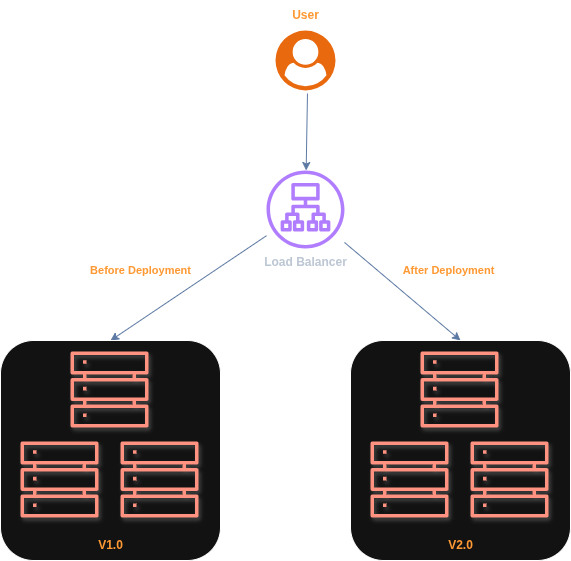

The diagram above was exported from draw.io. Its source (the exported page's mxGraphModel, read from the mxfile embedded in the PNG):
<mxGraphModel dx="1426" dy="860" grid="1" gridSize="10" guides="1" tooltips="1" connect="1" arrows="1" fold="1" page="1" pageScale="1" pageWidth="850" pageHeight="1100" math="0" shadow="0">
  <root>
    <mxCell id="0" />
    <mxCell id="1" parent="0" />
    <mxCell id="mI_DolLx-0TGwa-jTVxX-2" value="&lt;b&gt;Load Balancer&lt;/b&gt;" style="sketch=0;outlineConnect=0;fontColor=#232F3E;gradientColor=none;fillColor=#8C4FFF;strokeColor=none;dashed=0;verticalLabelPosition=bottom;verticalAlign=top;align=center;html=1;fontSize=12;fontStyle=0;aspect=fixed;pointerEvents=1;shape=mxgraph.aws4.application_load_balancer;" parent="1" vertex="1">
      <mxGeometry x="386" y="340" width="78" height="78" as="geometry" />
    </mxCell>
    <mxCell id="mI_DolLx-0TGwa-jTVxX-6" value="" style="endArrow=classic;html=1;rounded=0;fillColor=#dae8fc;gradientColor=#7ea6e0;strokeColor=#6c8ebf;exitX=0.533;exitY=1.05;exitDx=0;exitDy=0;exitPerimeter=0;" parent="1" source="mI_DolLx-0TGwa-jTVxX-11" target="mI_DolLx-0TGwa-jTVxX-2" edge="1">
      <mxGeometry width="50" height="50" relative="1" as="geometry">
        <mxPoint x="425" y="260" as="sourcePoint" />
        <mxPoint x="450" y="340" as="targetPoint" />
      </mxGeometry>
    </mxCell>
    <mxCell id="mI_DolLx-0TGwa-jTVxX-7" value="" style="endArrow=classic;html=1;rounded=0;fillColor=#dae8fc;gradientColor=#7ea6e0;strokeColor=#6c8ebf;entryX=0.5;entryY=0;entryDx=0;entryDy=0;" parent="1" source="mI_DolLx-0TGwa-jTVxX-2" edge="1" target="bHkgHNMBPs0bCYUipiAN-3">
      <mxGeometry width="50" height="50" relative="1" as="geometry">
        <mxPoint x="420" y="430" as="sourcePoint" />
        <mxPoint x="290" y="410" as="targetPoint" />
      </mxGeometry>
    </mxCell>
    <mxCell id="mI_DolLx-0TGwa-jTVxX-9" value="&lt;b&gt;Before Deployment&lt;/b&gt;" style="edgeLabel;html=1;align=center;verticalAlign=middle;resizable=0;points=[];labelBackgroundColor=none;fontColor=light-dark(#000000,#FF9933);" parent="mI_DolLx-0TGwa-jTVxX-7" vertex="1" connectable="0">
      <mxGeometry x="-0.0009" y="5" relative="1" as="geometry">
        <mxPoint x="-51" y="-22" as="offset" />
      </mxGeometry>
    </mxCell>
    <mxCell id="mI_DolLx-0TGwa-jTVxX-8" value="" style="endArrow=classic;html=1;rounded=0;fillColor=#dae8fc;gradientColor=#7ea6e0;strokeColor=#6c8ebf;entryX=0.5;entryY=0;entryDx=0;entryDy=0;" parent="1" source="mI_DolLx-0TGwa-jTVxX-2" target="bHkgHNMBPs0bCYUipiAN-7" edge="1">
      <mxGeometry width="50" height="50" relative="1" as="geometry">
        <mxPoint x="490" y="510" as="sourcePoint" />
        <mxPoint x="560.218605263158" y="511.88725" as="targetPoint" />
      </mxGeometry>
    </mxCell>
    <mxCell id="mI_DolLx-0TGwa-jTVxX-10" value="&lt;b&gt;After Deployment&lt;/b&gt;" style="edgeLabel;html=1;align=center;verticalAlign=middle;resizable=0;points=[];labelBackgroundColor=none;fontColor=light-dark(#000000,#FF9933);" parent="mI_DolLx-0TGwa-jTVxX-8" vertex="1" connectable="0">
      <mxGeometry x="0.0595" y="1" relative="1" as="geometry">
        <mxPoint x="42" y="-23" as="offset" />
      </mxGeometry>
    </mxCell>
    <mxCell id="mI_DolLx-0TGwa-jTVxX-11" value="" style="points=[];aspect=fixed;html=1;align=center;shadow=0;dashed=0;fillColor=#FF6A00;strokeColor=none;shape=mxgraph.alibaba_cloud.user;" parent="1" vertex="1">
      <mxGeometry x="395" y="200" width="60" height="60" as="geometry" />
    </mxCell>
    <mxCell id="mI_DolLx-0TGwa-jTVxX-12" value="&lt;b&gt;&lt;font style=&quot;color: light-dark(rgb(0, 0, 0), rgb(255, 153, 51));&quot;&gt;User&lt;/font&gt;&lt;/b&gt;" style="text;html=1;align=center;verticalAlign=middle;resizable=0;points=[];autosize=1;strokeColor=none;fillColor=none;" parent="1" vertex="1">
      <mxGeometry x="400" y="170" width="50" height="30" as="geometry" />
    </mxCell>
    <mxCell id="bHkgHNMBPs0bCYUipiAN-5" value="" style="group" parent="1" vertex="1" connectable="0">
      <mxGeometry x="120" y="510" width="220" height="220" as="geometry" />
    </mxCell>
    <mxCell id="bHkgHNMBPs0bCYUipiAN-3" value="" style="rounded=1;whiteSpace=wrap;html=1;" parent="bHkgHNMBPs0bCYUipiAN-5" vertex="1">
      <mxGeometry width="220" height="220" as="geometry" />
    </mxCell>
    <mxCell id="mI_DolLx-0TGwa-jTVxX-4" value="" style="sketch=0;outlineConnect=0;fontColor=#ffffff;fillColor=#e51400;strokeColor=#B20000;dashed=0;verticalLabelPosition=bottom;verticalAlign=top;align=center;html=1;fontSize=12;fontStyle=0;aspect=fixed;pointerEvents=1;shape=mxgraph.aws4.servers;shadow=1;" parent="bHkgHNMBPs0bCYUipiAN-5" vertex="1">
      <mxGeometry x="70" y="10" width="78" height="78" as="geometry" />
    </mxCell>
    <mxCell id="bHkgHNMBPs0bCYUipiAN-1" value="" style="sketch=0;outlineConnect=0;fontColor=#ffffff;fillColor=#e51400;strokeColor=#B20000;dashed=0;verticalLabelPosition=bottom;verticalAlign=top;align=center;html=1;fontSize=12;fontStyle=0;aspect=fixed;pointerEvents=1;shape=mxgraph.aws4.servers;shadow=1;" parent="bHkgHNMBPs0bCYUipiAN-5" vertex="1">
      <mxGeometry x="20" y="100" width="78" height="78" as="geometry" />
    </mxCell>
    <mxCell id="bHkgHNMBPs0bCYUipiAN-2" value="" style="sketch=0;outlineConnect=0;fontColor=#ffffff;fillColor=#e51400;strokeColor=#B20000;dashed=0;verticalLabelPosition=bottom;verticalAlign=top;align=center;html=1;fontSize=12;fontStyle=0;aspect=fixed;pointerEvents=1;shape=mxgraph.aws4.servers;shadow=1;" parent="bHkgHNMBPs0bCYUipiAN-5" vertex="1">
      <mxGeometry x="120" y="100" width="78" height="78" as="geometry" />
    </mxCell>
    <mxCell id="bHkgHNMBPs0bCYUipiAN-4" value="&lt;b&gt;&lt;font style=&quot;color: light-dark(rgb(0, 0, 0), rgb(255, 153, 51));&quot;&gt;V1.0&lt;/font&gt;&lt;/b&gt;" style="text;html=1;align=center;verticalAlign=middle;resizable=0;points=[];autosize=1;strokeColor=none;fillColor=none;" parent="bHkgHNMBPs0bCYUipiAN-5" vertex="1">
      <mxGeometry x="85" y="190" width="50" height="30" as="geometry" />
    </mxCell>
    <mxCell id="bHkgHNMBPs0bCYUipiAN-6" value="" style="group" parent="1" vertex="1" connectable="0">
      <mxGeometry x="470" y="510" width="220" height="220" as="geometry" />
    </mxCell>
    <mxCell id="bHkgHNMBPs0bCYUipiAN-7" value="" style="rounded=1;whiteSpace=wrap;html=1;" parent="bHkgHNMBPs0bCYUipiAN-6" vertex="1">
      <mxGeometry width="220" height="220" as="geometry" />
    </mxCell>
    <mxCell id="bHkgHNMBPs0bCYUipiAN-8" value="" style="sketch=0;outlineConnect=0;fontColor=#ffffff;fillColor=#e51400;strokeColor=#B20000;dashed=0;verticalLabelPosition=bottom;verticalAlign=top;align=center;html=1;fontSize=12;fontStyle=0;aspect=fixed;pointerEvents=1;shape=mxgraph.aws4.servers;shadow=1;" parent="bHkgHNMBPs0bCYUipiAN-6" vertex="1">
      <mxGeometry x="70" y="10" width="78" height="78" as="geometry" />
    </mxCell>
    <mxCell id="bHkgHNMBPs0bCYUipiAN-9" value="" style="sketch=0;outlineConnect=0;fontColor=#ffffff;fillColor=#e51400;strokeColor=#B20000;dashed=0;verticalLabelPosition=bottom;verticalAlign=top;align=center;html=1;fontSize=12;fontStyle=0;aspect=fixed;pointerEvents=1;shape=mxgraph.aws4.servers;shadow=1;" parent="bHkgHNMBPs0bCYUipiAN-6" vertex="1">
      <mxGeometry x="20" y="100" width="78" height="78" as="geometry" />
    </mxCell>
    <mxCell id="bHkgHNMBPs0bCYUipiAN-10" value="" style="sketch=0;outlineConnect=0;fontColor=#ffffff;fillColor=#e51400;strokeColor=#B20000;dashed=0;verticalLabelPosition=bottom;verticalAlign=top;align=center;html=1;fontSize=12;fontStyle=0;aspect=fixed;pointerEvents=1;shape=mxgraph.aws4.servers;shadow=1;" parent="bHkgHNMBPs0bCYUipiAN-6" vertex="1">
      <mxGeometry x="120" y="100" width="78" height="78" as="geometry" />
    </mxCell>
    <mxCell id="bHkgHNMBPs0bCYUipiAN-11" value="&lt;b&gt;&lt;font style=&quot;color: light-dark(rgb(0, 0, 0), rgb(255, 153, 51));&quot;&gt;V2.0&lt;/font&gt;&lt;/b&gt;" style="text;html=1;align=center;verticalAlign=middle;resizable=0;points=[];autosize=1;strokeColor=none;fillColor=none;" parent="bHkgHNMBPs0bCYUipiAN-6" vertex="1">
      <mxGeometry x="85" y="190" width="50" height="30" as="geometry" />
    </mxCell>
  </root>
</mxGraphModel>